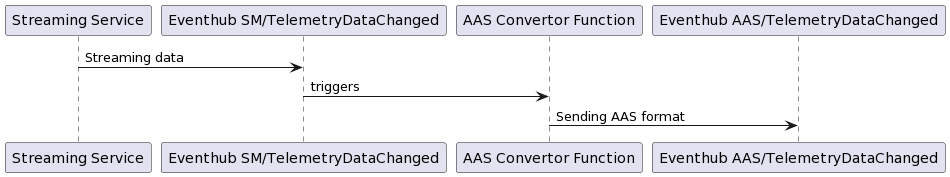

The diagram above was rendered by PlantUML. Its source (embedded in the PNG):
@startuml
"Streaming Service" -> "Eventhub SM/TelemetryDataChanged": Streaming data
"Eventhub SM/TelemetryDataChanged" -> "AAS Convertor Function": triggers
"AAS Convertor Function" -> "Eventhub AAS/TelemetryDataChanged": Sending AAS format
@enduml